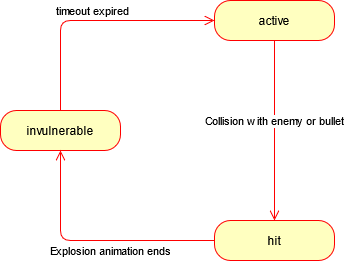

The diagram above was exported from draw.io. Its source (the exported page's mxGraphModel, read from the mxfile embedded in the PNG):
<mxGraphModel dx="1422" dy="735" grid="1" gridSize="10" guides="1" tooltips="1" connect="1" arrows="1" fold="1" page="1" pageScale="1" pageWidth="827" pageHeight="1169" math="0" shadow="0">
  <root>
    <mxCell id="0" />
    <mxCell id="1" parent="0" />
    <mxCell id="BoVWfjzgONtc8jKF7qSf-1" value="active" style="rounded=1;whiteSpace=wrap;html=1;arcSize=40;fontColor=#000000;fillColor=#ffffc0;strokeColor=#ff0000;" vertex="1" parent="1">
      <mxGeometry x="354" y="90" width="120" height="40" as="geometry" />
    </mxCell>
    <mxCell id="BoVWfjzgONtc8jKF7qSf-2" value="Collision with enemy or bullet" style="edgeStyle=orthogonalEdgeStyle;html=1;verticalAlign=bottom;endArrow=open;endSize=8;strokeColor=#ff0000;" edge="1" source="BoVWfjzgONtc8jKF7qSf-1" parent="1" target="BoVWfjzgONtc8jKF7qSf-3">
      <mxGeometry relative="1" as="geometry">
        <mxPoint x="440" y="230" as="targetPoint" />
      </mxGeometry>
    </mxCell>
    <mxCell id="BoVWfjzgONtc8jKF7qSf-3" value="hit" style="rounded=1;whiteSpace=wrap;html=1;arcSize=40;fontColor=#000000;fillColor=#ffffc0;strokeColor=#ff0000;" vertex="1" parent="1">
      <mxGeometry x="354" y="310" width="120" height="40" as="geometry" />
    </mxCell>
    <mxCell id="BoVWfjzgONtc8jKF7qSf-4" value="invulnerable" style="rounded=1;whiteSpace=wrap;html=1;arcSize=40;fontColor=#000000;fillColor=#ffffc0;strokeColor=#ff0000;" vertex="1" parent="1">
      <mxGeometry x="140" y="200" width="120" height="40" as="geometry" />
    </mxCell>
    <mxCell id="BoVWfjzgONtc8jKF7qSf-7" value="Explosion animation ends" style="edgeStyle=orthogonalEdgeStyle;html=1;verticalAlign=bottom;endArrow=open;endSize=8;strokeColor=#ff0000;exitX=0;exitY=0.5;exitDx=0;exitDy=0;entryX=0.5;entryY=1;entryDx=0;entryDy=0;" edge="1" parent="1" source="BoVWfjzgONtc8jKF7qSf-3" target="BoVWfjzgONtc8jKF7qSf-4">
      <mxGeometry x="-0.1475" y="20" relative="1" as="geometry">
        <mxPoint x="414" y="550" as="targetPoint" />
        <mxPoint x="414" y="370" as="sourcePoint" />
        <mxPoint as="offset" />
      </mxGeometry>
    </mxCell>
    <mxCell id="BoVWfjzgONtc8jKF7qSf-8" value="timeout expired" style="edgeStyle=orthogonalEdgeStyle;html=1;verticalAlign=bottom;endArrow=open;endSize=8;strokeColor=#ff0000;exitX=0.5;exitY=0;exitDx=0;exitDy=0;entryX=0;entryY=0.5;entryDx=0;entryDy=0;" edge="1" parent="1" source="BoVWfjzgONtc8jKF7qSf-4" target="BoVWfjzgONtc8jKF7qSf-1">
      <mxGeometry relative="1" as="geometry">
        <mxPoint x="100" y="65" as="targetPoint" />
        <mxPoint x="254" y="155" as="sourcePoint" />
      </mxGeometry>
    </mxCell>
  </root>
</mxGraphModel>